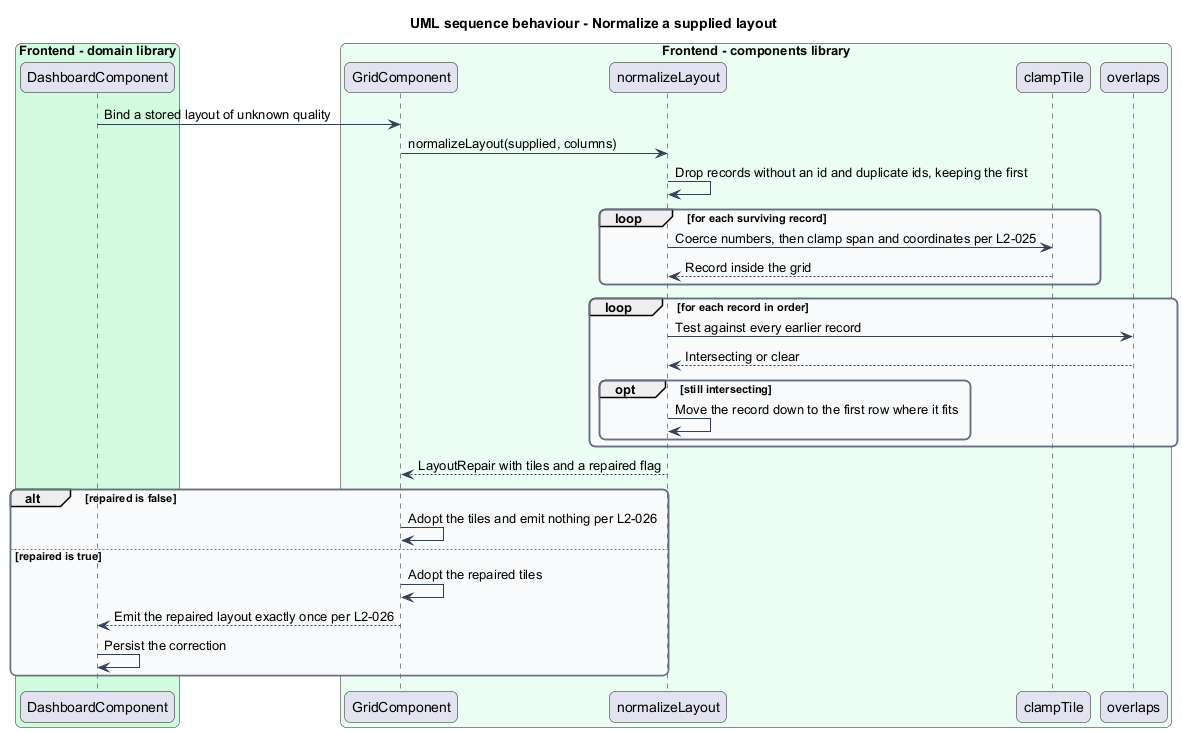

The diagram above was rendered by PlantUML. Its source (embedded in the PNG):
@startuml
title UML sequence behaviour - Normalize a supplied layout
skinparam backgroundColor #FFFFFF
skinparam shadowing false
skinparam roundcorner 12
skinparam defaultFontName Arial
skinparam ArrowColor #344054
skinparam rectangle {
  BorderColor #344054
  FontColor #101828
}
skinparam package {
  BorderColor #667085
  FontColor #101828
  BackgroundColor #F9FAFB
}
box "Frontend - domain library" #D1FADF
  participant "DashboardComponent" as dashboard
end box
box "Frontend - components library" #ECFDF3
  participant "GridComponent" as grid
  participant "normalizeLayout" as normalize
  participant "clampTile" as clamp
  participant "overlaps" as overlap
end box

dashboard -> grid : Bind a stored layout of unknown quality
grid -> normalize : normalizeLayout(supplied, columns)
normalize -> normalize : Drop records without an id and duplicate ids, keeping the first
loop for each surviving record
  normalize -> clamp : Coerce numbers, then clamp span and coordinates per L2-025
  clamp --> normalize : Record inside the grid
end
loop for each record in order
  normalize -> overlap : Test against every earlier record
  overlap --> normalize : Intersecting or clear
  opt still intersecting
    normalize -> normalize : Move the record down to the first row where it fits
  end
end
normalize --> grid : LayoutRepair with tiles and a repaired flag
alt repaired is false
  grid -> grid : Adopt the tiles and emit nothing per L2-026
else repaired is true
  grid -> grid : Adopt the repaired tiles
  grid --> dashboard : Emit the repaired layout exactly once per L2-026
  dashboard -> dashboard : Persist the correction
end
@enduml